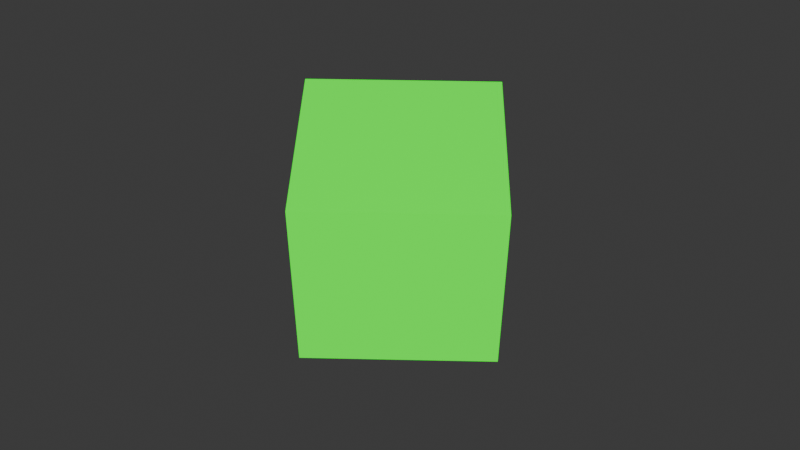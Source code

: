 # Source: untitled.blend  (saved by Blender 4.3.34; exported with 4.5.12 LTS)
import bpy
from mathutils import Matrix  # noqa: F401  (used for matrix-valued properties, if any)

bpy.ops.wm.read_factory_settings(use_empty=True)
scene = bpy.context.scene
scene.name = 'Scene'

# ---- collections
col_collection = bpy.data.collections.new('Collection'); scene.collection.children.link(col_collection)

# ---- materials (node trees are filled in below, after node groups)
mat_material_001 = bpy.data.materials.new('Material.001')

# ---- material node trees
mat_material_001.use_nodes = True; mat_material_001.node_tree.nodes.clear()
_N = mat_material_001.node_tree.nodes; _L = mat_material_001.node_tree.links
n0 = _N.new('ShaderNodeBsdfPrincipled'); n0.name = 'Principled BSDF'; n0.location = (10, 300)
n0.inputs[0].default_value = (0.002414, 1.0, 0.0, 1.0)
n0.inputs[1].default_value = 1.0
n0.inputs[2].default_value = 0.3643
n0.inputs[27].default_value = (0.002414, 1.0, 0.0, 1.0)
n0.inputs[28].default_value = 1.13
n1 = _N.new('ShaderNodeOutputMaterial'); n1.name = 'Material Output'; n1.location = (300, 300)
_L.new(n0.outputs[0], n1.inputs[0])
n1.is_active_output = True

# ---- world
world_world = bpy.data.worlds.new('World'); scene.world = world_world
world_world.use_nodes = True; world_world.node_tree.nodes.clear()
_N = world_world.node_tree.nodes; _L = world_world.node_tree.links
n0 = _N.new('ShaderNodeOutputWorld'); n0.name = 'World Output'; n0.location = (300, 300)
n1 = _N.new('ShaderNodeBackground'); n1.name = 'Background'; n1.location = (10, 300)
n1.inputs[0].default_value = (0.05088, 0.05088, 0.05088, 1.0)
_L.new(n1.outputs[0], n0.inputs[0])
n0.is_active_output = True
world_world.color = (0.05088, 0.05088, 0.05088)
world_world.sun_shadow_jitter_overblur = 0.0

# ---- cameras
cam_camera = bpy.data.cameras.new('Camera')
cam_camera.clip_end = 100.0
cam_camera.ortho_scale = 7.314

# ---- lights
light_light = bpy.data.lights.new('Light', 'POINT')
light_light.energy = 1000.0
light_light.shadow_soft_size = 0.1

# ---- meshes
me_cube_001 = bpy.data.meshes.new('Cube.001')
me_cube_001.from_pydata([(-1.0, -1.0, -1.0), (-1.0, -1.0, 1.0), (-1.0, 1.0, -1.0), (-1.0, 1.0, 1.0), (1.0, -1.0, -1.0), (1.0, -1.0, 1.0), (1.0, 1.0, -1.0), (1.0, 1.0, 1.0)], [], [(0, 1, 3, 2), (2, 3, 7, 6), (6, 7, 5, 4), (4, 5, 1, 0), (2, 6, 4, 0), (7, 3, 1, 5)])
_uv = me_cube_001.uv_layers.new(name='UVMap')
_uv.uv.foreach_set('vector', [0.375, 0.0, 0.625, 0.0, 0.625, 0.25, 0.375, 0.25, 0.375, 0.25, 0.625, 0.25, 0.625, 0.5, 0.375, 0.5, 0.375, 0.5, 0.625, 0.5, 0.625, 0.75, 0.375, 0.75, 0.375, 0.75, 0.625, 0.75, 0.625, 1.0, 0.375, 1.0, 0.125, 0.5, 0.375, 0.5, 0.375, 0.75, 0.125, 0.75, 0.625, 0.5, 0.875, 0.5, 0.875, 0.75, 0.625, 0.75])
me_cube_001.materials.append(mat_material_001)
me_cube_001.update()

# ---- objects
ob_light = bpy.data.objects.new('Light', light_light)
ob_camera = bpy.data.objects.new('Camera', cam_camera)
ob_cube = bpy.data.objects.new('Cube', me_cube_001)

# ---- transforms, parenting, visibility, modifiers, constraints
ob_light.location = (4.076, 1.005, 5.904)
ob_light.rotation_euler = (0.6503, 0.05522, 1.866)
ob_light.lock_rotations_4d = False
ob_light.empty_display_type = 'ARROWS'
ob_light.color = (0.0, 0.0, 0.0, 0.0)
ob_light.lineart.crease_threshold = 0.0
ob_camera.location = (8.237, 0.2065, 7.642)
ob_camera.rotation_euler = (0.818, -3.961e-07, 1.597)
ob_camera.lock_rotations_4d = False
ob_camera.empty_display_type = 'ARROWS'
ob_camera.color = (0.0, 0.0, 0.0, 0.0)
ob_camera.display_type = 'WIRE'
ob_camera.lineart.crease_threshold = 0.0
ob_cube.location = (0.0, 0.0, 0.0)

# ---- collection membership
col_collection.objects.link(ob_light)
col_collection.objects.link(ob_camera)
col_collection.objects.link(ob_cube)

# ---- scene / render settings (as saved in the file)
scene.camera = ob_camera
scene.frame_start = 1; scene.frame_end = 44; scene.frame_set(0)
scene.render.engine = 'BLENDER_EEVEE_NEXT'
scene.eevee.use_raytracing = True
bpy.context.view_layer.update()
